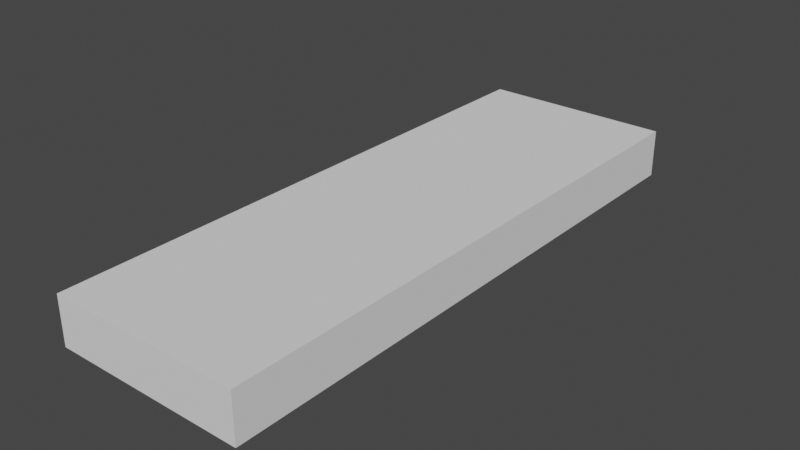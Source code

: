 # Source: platform.blend  (saved by Blender 3.0.42; exported with 4.5.12 LTS)
import bpy
from mathutils import Matrix  # noqa: F401  (used for matrix-valued properties, if any)

bpy.ops.wm.read_factory_settings(use_empty=True)
scene = bpy.context.scene
scene.name = 'Scene'

# ---- collections
col_collection = bpy.data.collections.new('Collection'); scene.collection.children.link(col_collection)

# ---- world
world_world = bpy.data.worlds.new('World'); scene.world = world_world
world_world.use_nodes = True; world_world.node_tree.nodes.clear()
_N = world_world.node_tree.nodes; _L = world_world.node_tree.links
n0 = _N.new('ShaderNodeOutputWorld'); n0.name = 'World Output'; n0.location = (300, 300)
n1 = _N.new('ShaderNodeBackground'); n1.name = 'Background'; n1.location = (10, 300)
n1.inputs[0].default_value = (0.05088, 0.05088, 0.05088, 1.0)
_L.new(n1.outputs[0], n0.inputs[0])
n0.is_active_output = True
world_world.color = (0.05088, 0.05088, 0.05088)
world_world.use_sun_shadow = False
world_world.sun_shadow_jitter_overblur = 0.0

# ---- meshes
me_cube = bpy.data.meshes.new('Cube')
me_cube.from_pydata([(-1.0, -0.25, 12.0), (-1.0, 0.25, 12.0), (-1.0, -0.25, -12.0), (-1.0, 0.25, -12.0), (1.0, -0.25, 12.0), (1.0, 0.25, 12.0), (1.0, -0.25, -12.0), (1.0, 0.25, -12.0), (-1.0, -0.25, 8.0), (-1.0, 0.25, 8.0), (1.0, -0.25, 8.0), (1.0, 0.25, 8.0)], [], [(8, 9, 3, 2), (2, 3, 7, 6), (10, 11, 5, 4), (4, 5, 1, 0), (8, 10, 4, 0), (11, 9, 1, 5), (7, 3, 9, 11), (2, 6, 10, 8), (6, 7, 11, 10), (0, 1, 9, 8)])
_uv = me_cube.uv_layers.new(name='UVMap')
_uv.uv.foreach_set('vector', [0.375, 0.125, 0.625, 0.125, 0.625, 0.25, 0.375, 0.25, 0.375, 0.25, 0.625, 0.25, 0.625, 0.5, 0.375, 0.5, 0.375, 0.625, 0.625, 0.625, 0.625, 0.75, 0.375, 0.75, 0.375, 0.75, 0.625, 0.75, 0.625, 1.0, 0.375, 1.0, 0.125, 0.625, 0.375, 0.625, 0.375, 0.75, 0.125, 0.75, 0.625, 0.625, 0.875, 0.625, 0.875, 0.75, 0.625, 0.75, 0.625, 0.5, 0.875, 0.5, 0.875, 0.625, 0.625, 0.625, 0.125, 0.5, 0.375, 0.5, 0.375, 0.625, 0.125, 0.625, 0.375, 0.5, 0.625, 0.5, 0.625, 0.625, 0.375, 0.625, 0.375, 0.0, 0.625, 0.0, 0.625, 0.125, 0.375, 0.125])
me_cube.use_remesh_fix_poles = True
me_cube.use_remesh_preserve_attributes = False
me_cube.update()

# ---- objects
ob_cube_001 = bpy.data.objects.new('Cube.001', me_cube)

# ---- transforms, parenting, visibility, modifiers, constraints
ob_cube_001.location = (0.0, 0.0, 0.0)
ob_cube_001.rotation_euler = (1.571, 0.0, 0.0)
ob_cube_001.scale = (0.5, 0.5, 0.125)

# ---- collection membership
col_collection.objects.link(ob_cube_001)

# ---- scene / render settings (as saved in the file)
scene.frame_start = 1; scene.frame_end = 250; scene.frame_set(1)
scene.render.engine = 'BLENDER_EEVEE_NEXT'
scene.cycles.sampling_pattern = 'TABULATED_SOBOL'
scene.cycles.use_light_tree = False
scene.view_settings.view_transform = 'Filmic'
bpy.context.view_layer.update()

# ---- added for rendering (the .blend has no active camera and no usable light): camera, sun
cam_auto = bpy.data.cameras.new('AutoCamera')
cam_auto.lens = 50.0
cam_auto.sensor_width = 36.0
cam_auto.clip_end = 1000.0
ob_auto_camera = bpy.data.objects.new('AutoCamera', cam_auto)
scene.collection.objects.link(ob_auto_camera)
ob_auto_camera.location = (2.93495, -3.52194, 2.34796)
ob_auto_camera.rotation_euler = (1.09748, -7.21219e-08, 0.694738)
scene.camera = ob_auto_camera
light_auto_sun = bpy.data.lights.new('AutoSun', 'SUN')
light_auto_sun.energy = 3.0
light_auto_sun.angle = 0.0523599
ob_auto_sun = bpy.data.objects.new('AutoSun', light_auto_sun)
scene.collection.objects.link(ob_auto_sun)
ob_auto_sun.rotation_euler = (0.872665, 0.174533, 0.523599)
bpy.context.view_layer.update()
